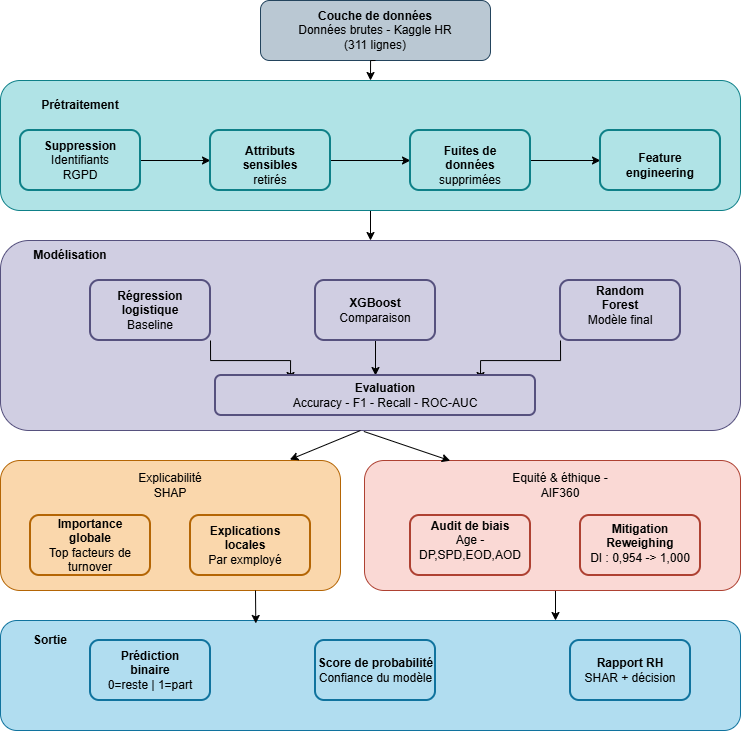

The diagram above was exported from draw.io. Its source (the exported page's mxGraphModel, read from the mxfile embedded in the PNG):
<mxGraphModel dx="1389" dy="749" grid="1" gridSize="10" guides="1" tooltips="1" connect="1" arrows="1" fold="1" page="1" pageScale="1" pageWidth="827" pageHeight="1169" math="0" shadow="0">
  <root>
    <mxCell id="0" />
    <mxCell id="1" parent="0" />
    <mxCell id="0_h3iLPT_31p6GNwy7oL-1" parent="1" style="rounded=1;whiteSpace=wrap;html=1;fillColor=#bac8d3;strokeColor=#23445d;" value="&#10;&#10;&#10;" vertex="1">
      <mxGeometry height="60" width="230" x="310" y="30" as="geometry" />
    </mxCell>
    <mxCell id="0_h3iLPT_31p6GNwy7oL-53" edge="1" parent="1" source="0_h3iLPT_31p6GNwy7oL-5" style="edgeStyle=orthogonalEdgeStyle;rounded=0;orthogonalLoop=1;jettySize=auto;html=1;exitX=0.5;exitY=1;exitDx=0;exitDy=0;entryX=0.5;entryY=0;entryDx=0;entryDy=0;" target="0_h3iLPT_31p6GNwy7oL-6">
      <mxGeometry relative="1" as="geometry" />
    </mxCell>
    <mxCell id="0_h3iLPT_31p6GNwy7oL-5" parent="1" style="text;html=1;whiteSpace=wrap;strokeColor=none;fillColor=none;align=center;verticalAlign=middle;rounded=0;" value="&lt;b&gt;Couche de données&lt;/b&gt;&lt;div&gt;Données brutes - Kaggle HR (311 lignes)&lt;/div&gt;" vertex="1">
      <mxGeometry height="60" width="170" x="340" y="30" as="geometry" />
    </mxCell>
    <mxCell id="0_h3iLPT_31p6GNwy7oL-57" edge="1" parent="1" source="0_h3iLPT_31p6GNwy7oL-6" style="edgeStyle=orthogonalEdgeStyle;rounded=0;orthogonalLoop=1;jettySize=auto;html=1;exitX=0.5;exitY=1;exitDx=0;exitDy=0;entryX=0.5;entryY=0;entryDx=0;entryDy=0;" target="0_h3iLPT_31p6GNwy7oL-16">
      <mxGeometry relative="1" as="geometry" />
    </mxCell>
    <mxCell id="0_h3iLPT_31p6GNwy7oL-6" parent="1" style="rounded=1;whiteSpace=wrap;html=1;fillColor=#b0e3e6;strokeColor=#0e8088;" value="" vertex="1">
      <mxGeometry height="130" width="740" x="50" y="110" as="geometry" />
    </mxCell>
    <mxCell id="0_h3iLPT_31p6GNwy7oL-54" edge="1" parent="1" source="0_h3iLPT_31p6GNwy7oL-7" style="edgeStyle=orthogonalEdgeStyle;rounded=0;orthogonalLoop=1;jettySize=auto;html=1;exitX=1;exitY=0.5;exitDx=0;exitDy=0;" target="0_h3iLPT_31p6GNwy7oL-8">
      <mxGeometry relative="1" as="geometry" />
    </mxCell>
    <mxCell id="0_h3iLPT_31p6GNwy7oL-7" parent="1" style="rounded=1;whiteSpace=wrap;html=1;fillColor=#b0e3e6;strokeColor=#0e8088;strokeWidth=2;" value="" vertex="1">
      <mxGeometry height="60" width="120" x="70" y="160" as="geometry" />
    </mxCell>
    <mxCell id="0_h3iLPT_31p6GNwy7oL-55" edge="1" parent="1" source="0_h3iLPT_31p6GNwy7oL-8" style="edgeStyle=orthogonalEdgeStyle;rounded=0;orthogonalLoop=1;jettySize=auto;html=1;exitX=1;exitY=0.5;exitDx=0;exitDy=0;entryX=0;entryY=0.5;entryDx=0;entryDy=0;" target="0_h3iLPT_31p6GNwy7oL-9">
      <mxGeometry relative="1" as="geometry" />
    </mxCell>
    <mxCell id="0_h3iLPT_31p6GNwy7oL-8" parent="1" style="rounded=1;whiteSpace=wrap;html=1;fillColor=#b0e3e6;strokeColor=#0e8088;strokeWidth=2;" value="" vertex="1">
      <mxGeometry height="60" width="120" x="260" y="160" as="geometry" />
    </mxCell>
    <mxCell id="0_h3iLPT_31p6GNwy7oL-56" edge="1" parent="1" source="0_h3iLPT_31p6GNwy7oL-9" style="edgeStyle=orthogonalEdgeStyle;rounded=0;orthogonalLoop=1;jettySize=auto;html=1;exitX=1;exitY=0.5;exitDx=0;exitDy=0;entryX=0;entryY=0.5;entryDx=0;entryDy=0;" target="0_h3iLPT_31p6GNwy7oL-10">
      <mxGeometry relative="1" as="geometry" />
    </mxCell>
    <mxCell id="0_h3iLPT_31p6GNwy7oL-9" parent="1" style="rounded=1;whiteSpace=wrap;html=1;fillColor=#b0e3e6;strokeColor=#0e8088;strokeWidth=2;" value="" vertex="1">
      <mxGeometry height="60" width="120" x="460" y="160" as="geometry" />
    </mxCell>
    <mxCell id="0_h3iLPT_31p6GNwy7oL-10" parent="1" style="rounded=1;whiteSpace=wrap;html=1;fillColor=#b0e3e6;strokeColor=#0e8088;strokeWidth=2;" value="" vertex="1">
      <mxGeometry height="60" width="120" x="650" y="160" as="geometry" />
    </mxCell>
    <mxCell id="0_h3iLPT_31p6GNwy7oL-11" parent="1" style="text;html=1;whiteSpace=wrap;strokeColor=none;fillColor=none;align=center;verticalAlign=middle;rounded=0;" value="&lt;b&gt;Prétraitement&lt;/b&gt;" vertex="1">
      <mxGeometry height="30" width="80" x="90" y="120" as="geometry" />
    </mxCell>
    <mxCell id="0_h3iLPT_31p6GNwy7oL-12" parent="1" style="text;html=1;whiteSpace=wrap;strokeColor=none;fillColor=none;align=center;verticalAlign=middle;rounded=0;" value="&lt;b&gt;Suppression&lt;/b&gt;&lt;div&gt;Identifiants RGPD&lt;/div&gt;" vertex="1">
      <mxGeometry height="30" width="60" x="100" y="175" as="geometry" />
    </mxCell>
    <mxCell id="0_h3iLPT_31p6GNwy7oL-13" parent="1" style="text;html=1;whiteSpace=wrap;strokeColor=none;fillColor=none;align=center;verticalAlign=middle;rounded=0;" value="&lt;b&gt;Attributs sensibles&lt;/b&gt;&lt;div&gt;retirés&lt;/div&gt;" vertex="1">
      <mxGeometry height="30" width="60" x="290" y="180" as="geometry" />
    </mxCell>
    <mxCell id="0_h3iLPT_31p6GNwy7oL-14" parent="1" style="text;html=1;whiteSpace=wrap;strokeColor=none;fillColor=none;align=center;verticalAlign=middle;rounded=0;" value="&lt;b&gt;Fuites de données&lt;/b&gt;&lt;div&gt;supprimées&lt;span style=&quot;color: rgba(0, 0, 0, 0); font-family: monospace; font-size: 0px; text-align: start; text-wrap-mode: nowrap; background-color: transparent;&quot;&gt;%3CmxGraphModel%3E%3Croot%3E%3CmxCell%20id%3D%220%22%2F%3E%3CmxCell%20id%3D%221%22%20parent%3D%220%22%2F%3E%3CmxCell%20id%3D%222%22%20parent%3D%221%22%20style%3D%22text%3Bhtml%3D1%3BwhiteSpace%3Dwrap%3BstrokeColor%3Dnone%3BfillColor%3Dnone%3Balign%3Dcenter%3BverticalAlign%3Dmiddle%3Brounded%3D0%3B%22%20value%3D%22Attributs%20sensibles%26lt%3Bdiv%26gt%3Bretir%C3%A9s%26lt%3B%2Fdiv%26gt%3B%22%20vertex%3D%221%22%3E%3CmxGeometry%20height%3D%2230%22%20width%3D%2260%22%20x%3D%22290%22%20y%3D%22205%22%20as%3D%22geometry%22%2F%3E%3C%2FmxCell%3E%3C%2Froot%3E%3C%2FmxGraphModel%3E&lt;/span&gt;&lt;/div&gt;" vertex="1">
      <mxGeometry height="30" width="60" x="490" y="180" as="geometry" />
    </mxCell>
    <mxCell id="0_h3iLPT_31p6GNwy7oL-15" parent="1" style="text;html=1;whiteSpace=wrap;strokeColor=none;fillColor=none;align=center;verticalAlign=middle;rounded=0;" value="&lt;b&gt;Feature&lt;/b&gt;&lt;div&gt;&lt;b&gt;engineering&lt;/b&gt;&lt;/div&gt;" vertex="1">
      <mxGeometry height="30" width="60" x="680" y="180" as="geometry" />
    </mxCell>
    <mxCell id="0_h3iLPT_31p6GNwy7oL-16" parent="1" style="rounded=1;whiteSpace=wrap;html=1;fillColor=#d0cee2;strokeColor=#56517e;" value="" vertex="1">
      <mxGeometry height="190" width="740" x="50" y="270" as="geometry" />
    </mxCell>
    <mxCell id="0_h3iLPT_31p6GNwy7oL-59" edge="1" parent="1" source="0_h3iLPT_31p6GNwy7oL-17" style="edgeStyle=orthogonalEdgeStyle;rounded=0;orthogonalLoop=1;jettySize=auto;html=1;exitX=1;exitY=1;exitDx=0;exitDy=0;entryX=0;entryY=0;entryDx=0;entryDy=0;" target="0_h3iLPT_31p6GNwy7oL-27">
      <mxGeometry relative="1" as="geometry" />
    </mxCell>
    <mxCell id="0_h3iLPT_31p6GNwy7oL-17" parent="1" style="rounded=1;whiteSpace=wrap;html=1;fillColor=#d0cee2;strokeColor=#56517e;strokeWidth=2;" value="" vertex="1">
      <mxGeometry height="60" width="120" x="140" y="310" as="geometry" />
    </mxCell>
    <mxCell id="0_h3iLPT_31p6GNwy7oL-60" edge="1" parent="1" source="0_h3iLPT_31p6GNwy7oL-18" style="edgeStyle=orthogonalEdgeStyle;rounded=0;orthogonalLoop=1;jettySize=auto;html=1;exitX=0.5;exitY=1;exitDx=0;exitDy=0;entryX=0.5;entryY=0;entryDx=0;entryDy=0;" target="0_h3iLPT_31p6GNwy7oL-20">
      <mxGeometry relative="1" as="geometry" />
    </mxCell>
    <mxCell id="0_h3iLPT_31p6GNwy7oL-18" parent="1" style="rounded=1;whiteSpace=wrap;html=1;fillColor=#d0cee2;strokeColor=#56517e;strokeWidth=2;" value="" vertex="1">
      <mxGeometry height="60" width="120" x="365" y="310" as="geometry" />
    </mxCell>
    <mxCell id="0_h3iLPT_31p6GNwy7oL-61" edge="1" parent="1" source="0_h3iLPT_31p6GNwy7oL-19" style="edgeStyle=orthogonalEdgeStyle;rounded=0;orthogonalLoop=1;jettySize=auto;html=1;exitX=0;exitY=1;exitDx=0;exitDy=0;entryX=1;entryY=0;entryDx=0;entryDy=0;" target="0_h3iLPT_31p6GNwy7oL-27">
      <mxGeometry relative="1" as="geometry" />
    </mxCell>
    <mxCell id="0_h3iLPT_31p6GNwy7oL-19" parent="1" style="rounded=1;whiteSpace=wrap;html=1;fillColor=#d0cee2;strokeColor=#56517e;strokeWidth=2;" value="" vertex="1">
      <mxGeometry height="60" width="120" x="610" y="310" as="geometry" />
    </mxCell>
    <mxCell id="0_h3iLPT_31p6GNwy7oL-20" parent="1" style="rounded=1;whiteSpace=wrap;html=1;fillColor=#d0cee2;strokeColor=#56517e;strokeWidth=2;" value="" vertex="1">
      <mxGeometry height="40" width="320" x="265" y="405" as="geometry" />
    </mxCell>
    <mxCell id="0_h3iLPT_31p6GNwy7oL-22" parent="1" style="text;html=1;whiteSpace=wrap;strokeColor=none;fillColor=none;align=center;verticalAlign=middle;rounded=0;" value="&lt;b&gt;Modélisation&lt;/b&gt;" vertex="1">
      <mxGeometry height="30" width="80" x="80" y="270" as="geometry" />
    </mxCell>
    <mxCell id="0_h3iLPT_31p6GNwy7oL-23" parent="1" style="text;html=1;whiteSpace=wrap;strokeColor=none;fillColor=none;align=center;verticalAlign=middle;rounded=0;" value="&lt;b&gt;Régression logistique&lt;/b&gt;&lt;div&gt;Baseline&lt;/div&gt;" vertex="1">
      <mxGeometry height="30" width="80" x="160" y="325" as="geometry" />
    </mxCell>
    <mxCell id="0_h3iLPT_31p6GNwy7oL-24" parent="1" style="text;html=1;whiteSpace=wrap;strokeColor=none;fillColor=none;align=center;verticalAlign=middle;rounded=0;" value="&lt;b&gt;XGBoost&lt;/b&gt;&lt;div&gt;Comparaison&lt;/div&gt;" vertex="1">
      <mxGeometry height="30" width="80" x="385" y="325" as="geometry" />
    </mxCell>
    <mxCell id="0_h3iLPT_31p6GNwy7oL-25" parent="1" style="text;html=1;whiteSpace=wrap;strokeColor=none;fillColor=none;align=center;verticalAlign=middle;rounded=0;" value="&lt;b&gt;Random Forest&lt;/b&gt;&lt;div&gt;Modèle final&lt;/div&gt;" vertex="1">
      <mxGeometry height="30" width="80" x="630" y="320" as="geometry" />
    </mxCell>
    <mxCell id="0_h3iLPT_31p6GNwy7oL-27" parent="1" style="text;html=1;whiteSpace=wrap;strokeColor=none;fillColor=none;align=center;verticalAlign=middle;rounded=0;" value="&lt;b&gt;Evaluation&lt;/b&gt;&lt;div&gt;Accuracy - F1 - Recall - ROC-AUC&lt;/div&gt;" vertex="1">
      <mxGeometry height="30" width="190" x="340" y="410" as="geometry" />
    </mxCell>
    <mxCell id="0_h3iLPT_31p6GNwy7oL-29" parent="1" style="rounded=1;whiteSpace=wrap;html=1;fillColor=#fad7ac;strokeColor=#b46504;" value="" vertex="1">
      <mxGeometry height="130" width="340" x="50" y="490" as="geometry" />
    </mxCell>
    <mxCell id="0_h3iLPT_31p6GNwy7oL-68" edge="1" parent="1" source="0_h3iLPT_31p6GNwy7oL-30" style="edgeStyle=orthogonalEdgeStyle;rounded=0;orthogonalLoop=1;jettySize=auto;html=1;exitX=0.5;exitY=1;exitDx=0;exitDy=0;entryX=0.75;entryY=0;entryDx=0;entryDy=0;" target="0_h3iLPT_31p6GNwy7oL-42">
      <mxGeometry relative="1" as="geometry" />
    </mxCell>
    <mxCell id="0_h3iLPT_31p6GNwy7oL-30" parent="1" style="rounded=1;whiteSpace=wrap;html=1;fillColor=#fad9d5;strokeColor=#ae4132;" value="" vertex="1">
      <mxGeometry height="130" width="376" x="414" y="490" as="geometry" />
    </mxCell>
    <mxCell id="0_h3iLPT_31p6GNwy7oL-31" parent="1" style="rounded=1;whiteSpace=wrap;html=1;fillColor=#fad7ac;strokeColor=#b46504;strokeWidth=2;" value="" vertex="1">
      <mxGeometry height="60" width="120" x="80" y="545" as="geometry" />
    </mxCell>
    <mxCell id="0_h3iLPT_31p6GNwy7oL-32" parent="1" style="rounded=1;whiteSpace=wrap;html=1;fillColor=#fad7ac;strokeColor=#b46504;strokeWidth=2;" value="" vertex="1">
      <mxGeometry height="60" width="120" x="240" y="545" as="geometry" />
    </mxCell>
    <mxCell id="0_h3iLPT_31p6GNwy7oL-33" parent="1" style="rounded=1;whiteSpace=wrap;html=1;fillColor=#fad9d5;strokeColor=#ae4132;strokeWidth=2;" value="" vertex="1">
      <mxGeometry height="60" width="120" x="460" y="545" as="geometry" />
    </mxCell>
    <mxCell id="0_h3iLPT_31p6GNwy7oL-34" parent="1" style="rounded=1;whiteSpace=wrap;html=1;fillColor=#fad9d5;strokeColor=#ae4132;strokeWidth=2;" value="" vertex="1">
      <mxGeometry height="60" width="120" x="630" y="545" as="geometry" />
    </mxCell>
    <mxCell id="0_h3iLPT_31p6GNwy7oL-35" parent="1" style="text;html=1;whiteSpace=wrap;strokeColor=none;fillColor=none;align=center;verticalAlign=middle;rounded=0;" value="Explicabilité SHAP" vertex="1">
      <mxGeometry height="30" width="60" x="190" y="500" as="geometry" />
    </mxCell>
    <mxCell id="0_h3iLPT_31p6GNwy7oL-36" parent="1" style="text;html=1;whiteSpace=wrap;strokeColor=none;fillColor=none;align=center;verticalAlign=middle;rounded=0;" value="&lt;b&gt;Importance globale&lt;/b&gt;&lt;div&gt;Top facteurs de turnover&lt;/div&gt;" vertex="1">
      <mxGeometry height="30" width="90" x="95" y="560" as="geometry" />
    </mxCell>
    <mxCell id="0_h3iLPT_31p6GNwy7oL-37" parent="1" style="text;html=1;whiteSpace=wrap;strokeColor=none;fillColor=none;align=center;verticalAlign=middle;rounded=0;" value="&lt;b&gt;Explications locales&lt;/b&gt;&lt;div&gt;Par exmployé&lt;/div&gt;" vertex="1">
      <mxGeometry height="40" width="90" x="250" y="555" as="geometry" />
    </mxCell>
    <mxCell id="0_h3iLPT_31p6GNwy7oL-38" parent="1" style="text;html=1;whiteSpace=wrap;strokeColor=none;fillColor=none;align=center;verticalAlign=middle;rounded=0;" value="Equité &amp;amp; éthique - AIF360" vertex="1">
      <mxGeometry height="30" width="100" x="560" y="500" as="geometry" />
    </mxCell>
    <mxCell id="0_h3iLPT_31p6GNwy7oL-40" parent="1" style="text;html=1;whiteSpace=wrap;strokeColor=none;fillColor=none;align=center;verticalAlign=middle;rounded=0;" value="&lt;b&gt;Audit de biais&lt;/b&gt;&lt;div&gt;Age - DP,SPD,EOD,AOD&lt;/div&gt;" vertex="1">
      <mxGeometry height="30" width="90" x="475" y="555" as="geometry" />
    </mxCell>
    <mxCell id="0_h3iLPT_31p6GNwy7oL-41" parent="1" style="text;html=1;whiteSpace=wrap;strokeColor=none;fillColor=none;align=center;verticalAlign=middle;rounded=0;" value="&lt;b&gt;Mitigation Reweighing&lt;/b&gt;&lt;div&gt;DI : 0,954 -&amp;gt; 1,000&lt;/div&gt;" vertex="1">
      <mxGeometry height="45" width="110" x="635" y="550" as="geometry" />
    </mxCell>
    <mxCell id="0_h3iLPT_31p6GNwy7oL-42" parent="1" style="rounded=1;whiteSpace=wrap;html=1;fillColor=#b1ddf0;strokeColor=#10739e;" value="" vertex="1">
      <mxGeometry height="110" width="740" x="50" y="650" as="geometry" />
    </mxCell>
    <mxCell id="0_h3iLPT_31p6GNwy7oL-43" parent="1" style="rounded=1;whiteSpace=wrap;html=1;fillColor=#b1ddf0;strokeColor=#10739e;strokeWidth=2;" value="" vertex="1">
      <mxGeometry height="60" width="120" x="140" y="670" as="geometry" />
    </mxCell>
    <mxCell id="0_h3iLPT_31p6GNwy7oL-44" parent="1" style="rounded=1;whiteSpace=wrap;html=1;fillColor=#b1ddf0;strokeColor=#10739e;strokeWidth=2;" value="" vertex="1">
      <mxGeometry height="60" width="120" x="365" y="670" as="geometry" />
    </mxCell>
    <mxCell id="0_h3iLPT_31p6GNwy7oL-45" parent="1" style="rounded=1;whiteSpace=wrap;html=1;fillColor=#b1ddf0;strokeColor=#10739e;strokeWidth=2;" value="" vertex="1">
      <mxGeometry height="60" width="120" x="620" y="670" as="geometry" />
    </mxCell>
    <mxCell id="0_h3iLPT_31p6GNwy7oL-46" parent="1" style="text;html=1;whiteSpace=wrap;strokeColor=none;fillColor=none;align=center;verticalAlign=middle;rounded=0;" value="&lt;b&gt;Sortie&lt;/b&gt;" vertex="1">
      <mxGeometry height="30" width="60" x="70" y="655" as="geometry" />
    </mxCell>
    <mxCell id="0_h3iLPT_31p6GNwy7oL-47" parent="1" style="text;html=1;whiteSpace=wrap;strokeColor=none;fillColor=none;align=center;verticalAlign=middle;rounded=0;" value="&lt;b&gt;Prédiction binaire&lt;/b&gt;&lt;div&gt;0=reste | 1=part&lt;/div&gt;" vertex="1">
      <mxGeometry height="30" width="100" x="150" y="685" as="geometry" />
    </mxCell>
    <mxCell id="0_h3iLPT_31p6GNwy7oL-48" parent="1" style="text;html=1;whiteSpace=wrap;strokeColor=none;fillColor=none;align=center;verticalAlign=middle;rounded=0;" value="&lt;b&gt;Score de probabilité&lt;/b&gt;&lt;div&gt;Confiance du modèle&lt;/div&gt;" vertex="1">
      <mxGeometry height="30" width="122.5" x="363.75" y="685" as="geometry" />
    </mxCell>
    <mxCell id="0_h3iLPT_31p6GNwy7oL-49" parent="1" style="text;html=1;whiteSpace=wrap;strokeColor=none;fillColor=none;align=center;verticalAlign=middle;rounded=0;" value="&lt;b&gt;Rapport RH&lt;/b&gt;&lt;div&gt;SHAR + décision&lt;/div&gt;" vertex="1">
      <mxGeometry height="40" width="110" x="625" y="680" as="geometry" />
    </mxCell>
    <mxCell id="0_h3iLPT_31p6GNwy7oL-65" edge="1" parent="1" source="0_h3iLPT_31p6GNwy7oL-16" style="endArrow=classic;html=1;rounded=0;entryX=0.228;entryY=0.002;entryDx=0;entryDy=0;entryPerimeter=0;exitX=0.491;exitY=1.005;exitDx=0;exitDy=0;exitPerimeter=0;" target="0_h3iLPT_31p6GNwy7oL-30" value="">
      <mxGeometry height="50" relative="1" width="50" as="geometry">
        <mxPoint x="410" y="460" as="sourcePoint" />
        <mxPoint x="460" y="410" as="targetPoint" />
      </mxGeometry>
    </mxCell>
    <mxCell id="0_h3iLPT_31p6GNwy7oL-66" edge="1" parent="1" style="endArrow=classic;html=1;rounded=0;entryX=0.851;entryY=-0.007;entryDx=0;entryDy=0;entryPerimeter=0;exitX=0.491;exitY=1.005;exitDx=0;exitDy=0;exitPerimeter=0;" target="0_h3iLPT_31p6GNwy7oL-29" value="">
      <mxGeometry height="50" relative="1" width="50" as="geometry">
        <mxPoint x="410" y="460" as="sourcePoint" />
        <mxPoint x="497" y="489" as="targetPoint" />
      </mxGeometry>
    </mxCell>
    <mxCell id="0_h3iLPT_31p6GNwy7oL-67" edge="1" parent="1" source="0_h3iLPT_31p6GNwy7oL-29" style="edgeStyle=orthogonalEdgeStyle;rounded=0;orthogonalLoop=1;jettySize=auto;html=1;exitX=0.75;exitY=1;exitDx=0;exitDy=0;entryX=0.345;entryY=0.027;entryDx=0;entryDy=0;entryPerimeter=0;" target="0_h3iLPT_31p6GNwy7oL-42">
      <mxGeometry relative="1" as="geometry" />
    </mxCell>
  </root>
</mxGraphModel>